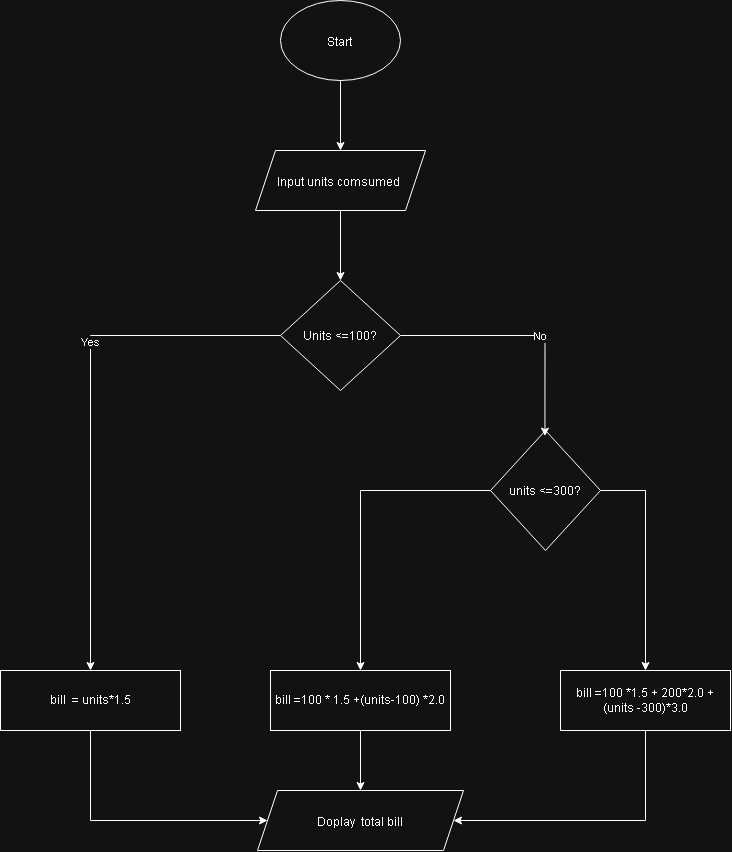

The diagram above was exported from draw.io. Its source (the exported page's mxGraphModel, read from the mxfile embedded in the PNG):
<mxGraphModel dx="3415" dy="1968" grid="1" gridSize="10" guides="1" tooltips="1" connect="1" arrows="1" fold="1" page="1" pageScale="1" pageWidth="827" pageHeight="1169" math="0" shadow="0">
  <root>
    <mxCell id="0" />
    <mxCell id="1" parent="0" />
    <mxCell id="N8vWnaxM_y45BwkZDXUk-9" edge="1" parent="1" source="N8vWnaxM_y45BwkZDXUk-1" style="edgeStyle=orthogonalEdgeStyle;rounded=0;orthogonalLoop=1;jettySize=auto;html=1;entryX=0.5;entryY=0;entryDx=0;entryDy=0;" target="N8vWnaxM_y45BwkZDXUk-2">
      <mxGeometry relative="1" as="geometry" />
    </mxCell>
    <mxCell id="N8vWnaxM_y45BwkZDXUk-1" parent="1" style="ellipse;whiteSpace=wrap;html=1;shapeInside=1;" value="Start" vertex="1">
      <mxGeometry height="80" width="120" x="340" y="10" as="geometry" />
    </mxCell>
    <mxCell id="N8vWnaxM_y45BwkZDXUk-10" edge="1" parent="1" source="N8vWnaxM_y45BwkZDXUk-2" style="edgeStyle=orthogonalEdgeStyle;rounded=0;orthogonalLoop=1;jettySize=auto;html=1;entryX=0.5;entryY=0;entryDx=0;entryDy=0;" target="N8vWnaxM_y45BwkZDXUk-3">
      <mxGeometry relative="1" as="geometry" />
    </mxCell>
    <mxCell id="N8vWnaxM_y45BwkZDXUk-2" parent="1" style="shape=parallelogram;perimeter=parallelogramPerimeter;whiteSpace=wrap;html=1;shapeInside=1;fixedSize=1;" value="Input units comsumed&amp;nbsp;" vertex="1">
      <mxGeometry height="60" width="170" x="315" y="160" as="geometry" />
    </mxCell>
    <mxCell id="N8vWnaxM_y45BwkZDXUk-12" edge="1" parent="1" source="N8vWnaxM_y45BwkZDXUk-3" style="edgeStyle=orthogonalEdgeStyle;rounded=0;orthogonalLoop=1;jettySize=auto;html=1;exitX=0;exitY=0.5;exitDx=0;exitDy=0;entryX=0.5;entryY=0;entryDx=0;entryDy=0;" target="N8vWnaxM_y45BwkZDXUk-5">
      <mxGeometry relative="1" as="geometry" />
    </mxCell>
    <mxCell id="sGlyxvl62T7hi_N7qETd-1" connectable="0" parent="N8vWnaxM_y45BwkZDXUk-12" style="edgeLabel;html=1;align=center;verticalAlign=middle;resizable=0;points=[];" value="Yes" vertex="1">
      <mxGeometry relative="1" x="-0.2542" y="-1" as="geometry">
        <mxPoint as="offset" />
      </mxGeometry>
    </mxCell>
    <mxCell id="N8vWnaxM_y45BwkZDXUk-3" parent="1" style="rhombus;whiteSpace=wrap;html=1;shapeInside=1;" value="Units &amp;lt;=100?" vertex="1">
      <mxGeometry height="110" width="120" x="340" y="290" as="geometry" />
    </mxCell>
    <mxCell id="N8vWnaxM_y45BwkZDXUk-13" edge="1" parent="1" source="N8vWnaxM_y45BwkZDXUk-4" style="edgeStyle=orthogonalEdgeStyle;rounded=0;orthogonalLoop=1;jettySize=auto;html=1;exitX=0;exitY=0.5;exitDx=0;exitDy=0;entryX=0.5;entryY=0;entryDx=0;entryDy=0;" target="N8vWnaxM_y45BwkZDXUk-6">
      <mxGeometry relative="1" as="geometry" />
    </mxCell>
    <mxCell id="N8vWnaxM_y45BwkZDXUk-14" edge="1" parent="1" source="N8vWnaxM_y45BwkZDXUk-4" style="edgeStyle=orthogonalEdgeStyle;rounded=0;orthogonalLoop=1;jettySize=auto;html=1;exitX=1;exitY=0.5;exitDx=0;exitDy=0;entryX=0.5;entryY=0;entryDx=0;entryDy=0;" target="N8vWnaxM_y45BwkZDXUk-7">
      <mxGeometry relative="1" as="geometry" />
    </mxCell>
    <mxCell id="N8vWnaxM_y45BwkZDXUk-4" parent="1" style="rhombus;whiteSpace=wrap;html=1;shapeInside=1;" value="units &amp;lt;=300?" vertex="1">
      <mxGeometry height="120" width="110" x="550" y="440" as="geometry" />
    </mxCell>
    <mxCell id="N8vWnaxM_y45BwkZDXUk-15" edge="1" parent="1" source="N8vWnaxM_y45BwkZDXUk-5" style="edgeStyle=orthogonalEdgeStyle;rounded=0;orthogonalLoop=1;jettySize=auto;html=1;" target="N8vWnaxM_y45BwkZDXUk-8">
      <mxGeometry relative="1" as="geometry">
        <Array as="points">
          <mxPoint x="150" y="830" />
        </Array>
      </mxGeometry>
    </mxCell>
    <mxCell id="N8vWnaxM_y45BwkZDXUk-5" parent="1" style="rounded=0;whiteSpace=wrap;html=1;" value="bill&amp;nbsp; = units*1.5" vertex="1">
      <mxGeometry height="60" width="180" x="60" y="680" as="geometry" />
    </mxCell>
    <mxCell id="N8vWnaxM_y45BwkZDXUk-16" edge="1" parent="1" source="N8vWnaxM_y45BwkZDXUk-6" style="edgeStyle=orthogonalEdgeStyle;rounded=0;orthogonalLoop=1;jettySize=auto;html=1;" target="N8vWnaxM_y45BwkZDXUk-8">
      <mxGeometry relative="1" as="geometry" />
    </mxCell>
    <mxCell id="N8vWnaxM_y45BwkZDXUk-6" parent="1" style="rounded=0;whiteSpace=wrap;html=1;" value="bill =100 * 1.5 +(units-100) *2.0" vertex="1">
      <mxGeometry height="60" width="180" x="330" y="680" as="geometry" />
    </mxCell>
    <mxCell id="N8vWnaxM_y45BwkZDXUk-17" edge="1" parent="1" source="N8vWnaxM_y45BwkZDXUk-7" style="edgeStyle=orthogonalEdgeStyle;rounded=0;orthogonalLoop=1;jettySize=auto;html=1;entryX=1;entryY=0.5;entryDx=0;entryDy=0;" target="N8vWnaxM_y45BwkZDXUk-8">
      <mxGeometry relative="1" x="-0.3292" as="geometry">
        <Array as="points">
          <mxPoint x="705" y="830" />
        </Array>
        <mxPoint x="620" y="870" as="targetPoint" />
      </mxGeometry>
    </mxCell>
    <mxCell id="N8vWnaxM_y45BwkZDXUk-7" parent="1" style="rounded=0;whiteSpace=wrap;html=1;" value="bill =100 *1.5 + 200*2.0 +(units -300)*3.0" vertex="1">
      <mxGeometry height="60" width="170" x="620" y="680" as="geometry" />
    </mxCell>
    <mxCell id="N8vWnaxM_y45BwkZDXUk-8" parent="1" style="shape=parallelogram;perimeter=parallelogramPerimeter;whiteSpace=wrap;html=1;shapeInside=1;fixedSize=1;" value="Doplay&amp;nbsp; total bill" vertex="1">
      <mxGeometry height="60" width="206" x="317" y="800" as="geometry" />
    </mxCell>
    <mxCell id="N8vWnaxM_y45BwkZDXUk-11" edge="1" parent="1" source="N8vWnaxM_y45BwkZDXUk-3" style="edgeStyle=orthogonalEdgeStyle;rounded=0;orthogonalLoop=1;jettySize=auto;html=1;entryX=0.495;entryY=0.047;entryDx=0;entryDy=0;entryPerimeter=0;" target="N8vWnaxM_y45BwkZDXUk-4">
      <mxGeometry relative="1" as="geometry" />
    </mxCell>
    <mxCell id="sGlyxvl62T7hi_N7qETd-2" connectable="0" parent="N8vWnaxM_y45BwkZDXUk-11" style="edgeLabel;html=1;align=center;verticalAlign=middle;resizable=0;points=[];" value="No" vertex="1">
      <mxGeometry relative="1" x="0.1342" as="geometry">
        <mxPoint as="offset" />
      </mxGeometry>
    </mxCell>
  </root>
</mxGraphModel>